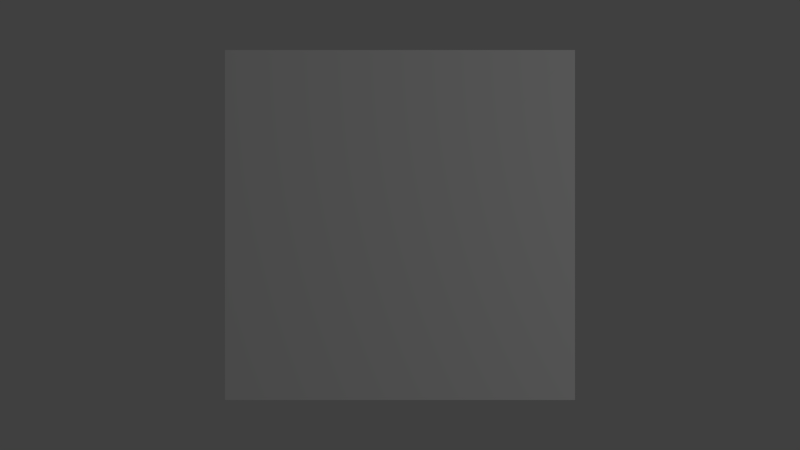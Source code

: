 # Source: block_hard.blend  (saved by Blender 2.68.0; exported with 4.5.12 LTS)
import bpy
from mathutils import Matrix  # noqa: F401  (used for matrix-valued properties, if any)

bpy.ops.wm.read_factory_settings(use_empty=True)
scene = bpy.context.scene
scene.name = 'Scene'

# ---- collections
col_collection_1 = bpy.data.collections.new('Collection 1'); scene.collection.children.link(col_collection_1)

# ---- materials (node trees are filled in below, after node groups)
mat_block_hard_material = bpy.data.materials.new('block_hard_material')
mat_block_hard_material.alpha_threshold = 0.0
mat_block_hard_material.use_transparent_shadow = False
mat_block_hard_material.preview_render_type = 'CUBE'
mat_block_hard_material.roughness = 0.5
mat_block_hard_material.line_color = (0.0, 0.0, 0.0, 1.0)

# ---- material node trees

# ---- world
world_world = bpy.data.worlds.new('World'); scene.world = world_world
world_world.color = (0.05088, 0.05088, 0.05088)
world_world.use_sun_shadow = False
world_world.sun_shadow_jitter_overblur = 0.0
world_world.cycles.sampling_method = 'MANUAL'
world_world.cycles.sample_map_resolution = 256

# ---- cameras
cam_camera = bpy.data.cameras.new('Camera')
cam_camera.clip_end = 100.0
cam_camera.lens = 35.0
cam_camera.sensor_width = 32.0
cam_camera.sensor_height = 18.0
cam_camera.ortho_scale = 7.314
cam_camera.dof.focus_distance = 0.0
cam_camera.dof.aperture_fstop = 128.0

# ---- lights
light_lamp = bpy.data.lights.new('Lamp', 'POINT')
light_lamp.transmission_factor = 0.0
light_lamp.cutoff_distance = 30.0
light_lamp.energy = 100.0
light_lamp.shadow_buffer_clip_start = 1.001
light_lamp.shadow_soft_size = 0.1
light_lamp.shadow_maximum_resolution = 0.006
light_lamp.use_absolute_resolution = True
light_lamp.cycles.use_multiple_importance_sampling = False

# ---- meshes
me_block_hard = bpy.data.meshes.new('block_hard')
me_block_hard.from_pydata([(1.0, 1.0, -1.0), (1.0, -1.0, -1.0), (-1.0, -1.0, -1.0), (-1.0, 1.0, -1.0), (1.0, 1.0, 1.0), (1.0, -1.0, 1.0), (-1.0, -1.0, 1.0), (-1.0, 1.0, 1.0)], [], [(0, 1, 2, 3), (4, 7, 6, 5), (0, 4, 5, 1), (1, 5, 6, 2), (2, 6, 7, 3), (4, 0, 3, 7)])
_uv = me_block_hard.uv_layers.new(name='UVMap')
_uv.uv.foreach_set('vector', [0.6024, 0.0617, 0.6024, 0.2899, 0.3742, 0.2899, 0.3742, 0.0617, 0.6024, 0.7463, 0.3742, 0.7463, 0.3742, 0.5181, 0.6024, 0.5181, 0.8306, 0.7463, 0.6024, 0.7463, 0.6024, 0.5181, 0.8306, 0.5181, 0.6024, 0.2899, 0.6024, 0.5181, 0.3742, 0.5181, 0.3742, 0.2899, 0.146, 0.5181, 0.3742, 0.5181, 0.3742, 0.7463, 0.146, 0.7463, 0.6024, 0.7463, 0.6024, 0.9745, 0.3742, 0.9745, 0.3742, 0.7463])
me_block_hard.materials.append(mat_block_hard_material)
me_block_hard.use_remesh_preserve_volume = False
me_block_hard.use_remesh_preserve_attributes = False
me_block_hard.use_mirror_vertex_groups = False
me_block_hard.update()

# ---- objects
ob_block_hard = bpy.data.objects.new('block_hard', me_block_hard)
ob_lamp = bpy.data.objects.new('Lamp', light_lamp)
ob_camera = bpy.data.objects.new('Camera', cam_camera)

# ---- transforms, parenting, visibility, modifiers, constraints
ob_block_hard.location = (0.0, 0.0, 0.0)
ob_block_hard.lock_rotations_4d = False
ob_block_hard.empty_display_type = 'ARROWS'
ob_block_hard.lineart.crease_threshold = 0.0
ob_lamp.location = (4.076, 1.005, 5.904)
ob_lamp.rotation_euler = (0.6503, 0.05522, 1.866)
ob_lamp.lock_rotations_4d = False
ob_lamp.empty_display_type = 'ARROWS'
ob_lamp.color = (0.0, 0.0, 0.0, 0.0)
ob_lamp.lineart.crease_threshold = 0.0
ob_camera.location = (0.0, 0.0, 6.0)
ob_camera.lock_rotations_4d = False
ob_camera.empty_display_type = 'ARROWS'
ob_camera.color = (0.0, 0.0, 0.0, 0.0)
ob_camera.display_type = 'WIRE'
ob_camera.lineart.crease_threshold = 0.0

# ---- collection membership
col_collection_1.objects.link(ob_block_hard)
col_collection_1.objects.link(ob_lamp)
col_collection_1.objects.link(ob_camera)

# ---- scene / render settings (as saved in the file)
scene.camera = ob_camera
scene.frame_start = 1; scene.frame_end = 250; scene.frame_set(1)
scene.render.engine = 'BLENDER_EEVEE_NEXT'
scene.render.image_settings.color_mode = 'RGB'
scene.render.image_settings.compression = 90
scene.render.resolution_percentage = 50
scene.render.dither_intensity = 0.0
scene.cycles.use_denoising = False
scene.cycles.samples = 10
scene.cycles.sampling_pattern = 'TABULATED_SOBOL'
scene.cycles.light_sampling_threshold = 0.0
scene.cycles.use_adaptive_sampling = False
scene.cycles.use_light_tree = False
scene.cycles.blur_glossy = 0.0
scene.cycles.volume_bounces = 1
scene.cycles.pixel_filter_type = 'GAUSSIAN'
scene.cycles.sample_clamp_indirect = 0.0
scene.view_settings.view_transform = 'Standard'
bpy.context.view_layer.update()
